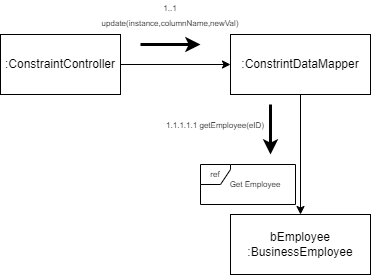

The diagram above was exported from draw.io. Its source (the exported page's mxGraphModel, read from the mxfile embedded in the PNG):
<mxGraphModel dx="1278" dy="521" grid="1" gridSize="10" guides="1" tooltips="1" connect="1" arrows="1" fold="1" page="1" pageScale="1" pageWidth="827" pageHeight="1169" math="0" shadow="0">
  <root>
    <mxCell id="0" />
    <mxCell id="1" parent="0" />
    <mxCell id="2" value="" style="edgeStyle=orthogonalEdgeStyle;rounded=0;orthogonalLoop=1;jettySize=auto;html=1;fontSize=8;endArrow=classic;endFill=1;strokeWidth=1;" edge="1" source="3" target="5" parent="1">
      <mxGeometry relative="1" as="geometry" />
    </mxCell>
    <mxCell id="3" value=":ConstraintController" style="whiteSpace=wrap;html=1;verticalAlign=middle;" vertex="1" parent="1">
      <mxGeometry x="10" y="400" width="120" height="60" as="geometry" />
    </mxCell>
    <mxCell id="4" value="" style="edgeStyle=orthogonalEdgeStyle;rounded=0;orthogonalLoop=1;jettySize=auto;html=1;fontSize=8;endArrow=classic;endFill=1;strokeWidth=1;" edge="1" source="5" target="8" parent="1">
      <mxGeometry relative="1" as="geometry" />
    </mxCell>
    <mxCell id="5" value=":ConstrintDataMapper" style="whiteSpace=wrap;html=1;verticalAlign=middle;" vertex="1" parent="1">
      <mxGeometry x="240" y="400" width="140" height="60" as="geometry" />
    </mxCell>
    <mxCell id="6" value="" style="endArrow=classic;html=1;rounded=0;strokeWidth=3;edgeStyle=orthogonalEdgeStyle;" edge="1" parent="1">
      <mxGeometry width="50" height="50" relative="1" as="geometry">
        <mxPoint x="150" y="410" as="sourcePoint" />
        <mxPoint x="210" y="410" as="targetPoint" />
        <Array as="points">
          <mxPoint x="175" y="410" />
          <mxPoint x="175" y="410" />
        </Array>
      </mxGeometry>
    </mxCell>
    <mxCell id="7" value="&lt;font style=&quot;font-size: 8px;&quot;&gt;1..1 update(instance,columnName,newVal)&lt;/font&gt;" style="text;html=1;strokeColor=none;fillColor=none;align=center;verticalAlign=middle;whiteSpace=wrap;rounded=0;" vertex="1" parent="1">
      <mxGeometry x="125" y="370" width="110" height="20" as="geometry" />
    </mxCell>
    <mxCell id="8" value="bEmployee&lt;br&gt;:BusinessEmployee" style="whiteSpace=wrap;html=1;verticalAlign=middle;" vertex="1" parent="1">
      <mxGeometry x="240" y="580" width="140" height="60" as="geometry" />
    </mxCell>
    <mxCell id="9" value="ref" style="shape=umlFrame;whiteSpace=wrap;html=1;fontSize=8;width=30;height=20;swimlaneFillColor=default;" vertex="1" parent="1">
      <mxGeometry x="210" y="530" width="95" height="40" as="geometry" />
    </mxCell>
    <mxCell id="10" value="Get Employee" style="text;html=1;strokeColor=none;fillColor=none;align=center;verticalAlign=middle;whiteSpace=wrap;rounded=0;fontSize=8;" vertex="1" parent="1">
      <mxGeometry x="235" y="535" width="60" height="30" as="geometry" />
    </mxCell>
    <mxCell id="11" value="" style="endArrow=classic;html=1;rounded=0;strokeWidth=3;edgeStyle=orthogonalEdgeStyle;" edge="1" parent="1">
      <mxGeometry width="50" height="50" relative="1" as="geometry">
        <mxPoint x="280.01" y="470" as="sourcePoint" />
        <mxPoint x="280.01" y="520" as="targetPoint" />
        <Array as="points">
          <mxPoint x="280.01" y="500" />
          <mxPoint x="280.01" y="500" />
        </Array>
      </mxGeometry>
    </mxCell>
    <mxCell id="12" value="&lt;font style=&quot;font-size: 8px;&quot;&gt;1.1.1.1.1 getEmployee(eID)&lt;/font&gt;" style="text;html=1;strokeColor=none;fillColor=none;align=center;verticalAlign=middle;whiteSpace=wrap;rounded=0;" vertex="1" parent="1">
      <mxGeometry x="170" y="480" width="109.52" height="20" as="geometry" />
    </mxCell>
  </root>
</mxGraphModel>